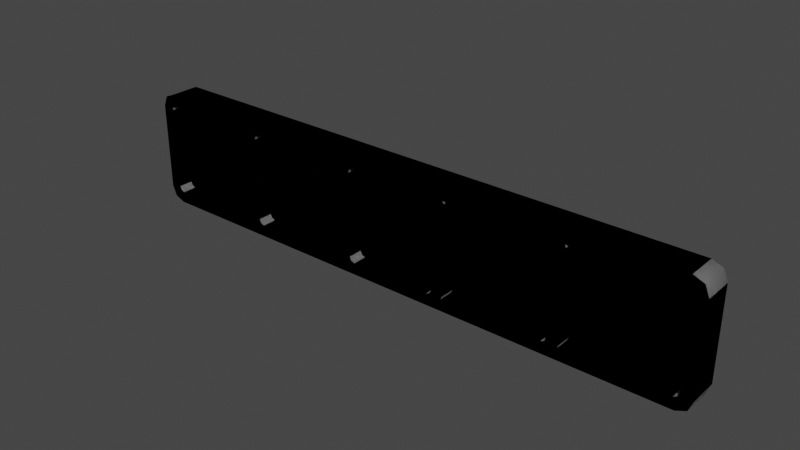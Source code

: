 # Source: extra_models.blend  (saved by Blender 3.1.7; exported with 4.5.12 LTS)
import bpy
from mathutils import Matrix  # noqa: F401  (used for matrix-valued properties, if any)

bpy.ops.wm.read_factory_settings(use_empty=True)
scene = bpy.context.scene
scene.name = 'Scene'

# ---- collections
col_arrow_turn = bpy.data.collections.new('Arrow_Turn'); scene.collection.children.link(col_arrow_turn)
col_arrow_straight = bpy.data.collections.new('Arrow_Straight'); scene.collection.children.link(col_arrow_straight)
col_generator = bpy.data.collections.new('Generator'); scene.collection.children.link(col_generator)
col_door = bpy.data.collections.new('Door'); scene.collection.children.link(col_door)
col_canteen = bpy.data.collections.new('Canteen'); scene.collection.children.link(col_canteen)
col_bedroom = bpy.data.collections.new('Bedroom'); scene.collection.children.link(col_bedroom)

# ---- images (referenced by path relative to the original .blend; pixels are not part of the script)
import os
ASSET_DIR = os.environ.get("B2B_ASSET_DIR", "")  # directory of the original .blend (textures are referenced by path, not embedded)
HERE = os.path.dirname(os.path.abspath(__file__))  # packed textures are extracted next to this script under _unpacked/

def load_image(name, relpath, width, height, colorspace="sRGB"):
    """Load a texture the original file referenced (path relative to the .blend, or extracted next to this script)."""
    p = next((c for c in (os.path.join(HERE, relpath), os.path.join(ASSET_DIR, relpath)) if relpath and os.path.exists(c)), "")
    if p:
        img = bpy.data.images.load(p, check_existing=True)
        img.name = name
    else:  # same state as the original file: an image datablock whose file is absent (Cycles renders it pink)
        img = bpy.data.images.new(name, width, height)
        img.source = "FILE"
        img.filepath = "//" + (relpath or name)
    img.colorspace_settings.name = colorspace
    return img
img_navigation_icons = load_image('Navigation_Icons', 'Assets/Images/Navigation_Icons.png', 1024, 1024, 'sRGB')

# ---- materials (node trees are filled in below, after node groups)
mat_frame = bpy.data.materials.new('Frame')
mat_frame.use_transparent_shadow = False
mat_navigation_icons = bpy.data.materials.new('Navigation_Icons')
mat_navigation_icons.use_transparent_shadow = False

# ---- material node trees
mat_frame.use_nodes = True; mat_frame.node_tree.nodes.clear()
_N = mat_frame.node_tree.nodes; _L = mat_frame.node_tree.links
n0 = _N.new('ShaderNodeBsdfPrincipled'); n0.name = 'Principled BSDF'; n0.location = (10, 300)
n0.distribution = 'GGX'
n0.subsurface_method = 'RANDOM_WALK_SKIN'
n0.inputs[0].default_value = (0.25, 0.25, 0.25, 1.0)
n0.inputs[1].default_value = 0.3509
n0.inputs[2].default_value = 0.7526
n0.inputs[3].default_value = 1.45
n0.inputs[13].default_value = 0.2158
n0.inputs[27].default_value = (0.0, 0.0, 0.0, 1.0)
n0.inputs[28].default_value = 1.0
n1 = _N.new('ShaderNodeOutputMaterial'); n1.name = 'Material Output'; n1.location = (300, 300)
_L.new(n0.outputs[0], n1.inputs[0])
n1.is_active_output = True
mat_navigation_icons.use_nodes = True; mat_navigation_icons.node_tree.nodes.clear()
_N = mat_navigation_icons.node_tree.nodes; _L = mat_navigation_icons.node_tree.links
n0 = _N.new('ShaderNodeBsdfPrincipled'); n0.name = 'Principled BSDF'; n0.location = (30, 314)
n0.distribution = 'GGX'
n0.subsurface_method = 'RANDOM_WALK_SKIN'
n0.inputs[3].default_value = 1.45
n0.inputs[27].default_value = (0.0, 0.0, 0.0, 1.0)
n0.inputs[28].default_value = 1.0
n1 = _N.new('ShaderNodeOutputMaterial'); n1.name = 'Material Output'; n1.location = (320, 314)
n2 = _N.new('ShaderNodeTexImage'); n2.name = 'Image Texture'; n2.location = (-359, 246)
n2.image = img_navigation_icons
_L.new(n0.outputs[0], n1.inputs[0])
_L.new(n2.outputs[0], n0.inputs[0])
n1.is_active_output = True

# ---- world
world_world = bpy.data.worlds.new('World'); scene.world = world_world
world_world.use_nodes = True; world_world.node_tree.nodes.clear()
_N = world_world.node_tree.nodes; _L = world_world.node_tree.links
n0 = _N.new('ShaderNodeOutputWorld'); n0.name = 'World Output'; n0.location = (300, 300)
n1 = _N.new('ShaderNodeBackground'); n1.name = 'Background'; n1.location = (10, 300)
n1.inputs[0].default_value = (0.05088, 0.05088, 0.05088, 1.0)
_L.new(n1.outputs[0], n0.inputs[0])
n0.is_active_output = True
world_world.color = (0.05088, 0.05088, 0.05088)
world_world.use_sun_shadow = False
world_world.sun_shadow_jitter_overblur = 0.0

# ---- meshes
me_cube_002 = bpy.data.meshes.new('Cube.002')
me_cube_002.from_pydata([(-0.1776, -0.1253, 0.2), (-0.2, -0.1253, 0.1776), (-0.2317, -0.1253, 0.2317), (-0.1875, 0.0, 0.25), (-0.2317, 0.0, 0.2317), (-0.25, 0.0, 0.1875), (1.769e-09, 0.0, 0.25), (1.769e-09, -0.1253, 0.2), (0.25, -0.1253, 0.0), (0.1776, -0.1253, 0.2), (0.2, -0.1253, 0.1776), (0.2317, -0.1253, 0.2317), (0.1875, 0.0, 0.25), (0.2317, 0.0, 0.2317), (0.25, 0.0, 0.1875), (-0.25, 0.0, 0.0), (-0.2, -0.1253, 0.0), (-0.1776, -0.1253, -0.2), (-0.2, -0.1253, -0.1776), (-0.1934, -0.1253, -0.1934), (1.769e-09, 0.0, -0.25), (-0.1875, 0.0, -0.25), (-0.2317, 0.0, -0.2317), (-0.25, 0.0, -0.1875), (0.25, 0.0, 0.0), (1.769e-09, -0.1253, -0.2), (0.1776, -0.1253, -0.2), (0.2, -0.1253, -0.1776), (0.1934, -0.1253, -0.1934), (0.1875, 0.0, -0.25), (0.2317, 0.0, -0.2317), (0.25, 0.0, -0.1875), (1.769e-09, -0.1253, 0.25), (-0.1934, -0.1253, 0.1934), (-0.1875, -0.1253, 0.25), (-0.25, -0.1253, 0.1875), (0.1934, -0.1253, 0.1934), (0.1875, -0.1253, 0.25), (0.25, -0.1253, 0.1875), (0.2, -0.1253, 0.0), (-0.2317, -0.1253, -0.2317), (-0.1875, -0.1253, -0.25), (-0.25, -0.1253, -0.1875), (-0.25, -0.1253, 0.0), (1.769e-09, -0.1253, -0.25), (0.2317, -0.1253, -0.2317), (0.1875, -0.1253, -0.25), (0.25, -0.1253, -0.1875), (1.769e-09, -0.06282, 0.0), (1.769e-09, -0.06282, 0.2), (-0.1934, -0.06282, 0.1934), (0.1934, -0.06282, 0.1934), (0.2, -0.06282, 0.0), (-0.2, -0.06282, 0.0), (1.769e-09, -0.06282, -0.2), (-0.1934, -0.06282, -0.1934), (0.1934, -0.06282, -0.1934), (-0.1776, -0.06282, 0.2), (-0.2, -0.06282, 0.1776), (0.1776, -0.06282, 0.2), (0.2, -0.06282, 0.1776), (-0.1776, -0.06282, -0.2), (-0.2, -0.06282, -0.1776), (0.1776, -0.06282, -0.2), (0.2, -0.06282, -0.1776)], [], [(6, 3, 34, 32), (10, 36, 51, 60), (16, 18, 62, 53), (36, 9, 59, 51), (2, 4, 5, 35), (34, 3, 4, 2), (43, 35, 5, 15), (6, 32, 37, 12), (17, 25, 54, 61), (27, 39, 52, 64), (11, 38, 14, 13), (37, 11, 13, 12), (8, 24, 14, 38), (20, 44, 41, 21), (18, 19, 55, 62), (1, 16, 53, 58), (7, 0, 57, 49), (40, 42, 23, 22), (41, 40, 22, 21), (43, 15, 23, 42), (20, 29, 46, 44), (19, 17, 61, 55), (25, 26, 63, 54), (33, 1, 58, 50), (45, 30, 31, 47), (46, 29, 30, 45), (8, 47, 31, 24), (33, 0, 34, 2), (1, 33, 2, 35), (0, 7, 32, 34), (9, 36, 11, 37), (36, 10, 38, 11), (7, 9, 37, 32), (10, 39, 8, 38), (17, 19, 40, 41), (19, 18, 42, 40), (25, 17, 41, 44), (18, 16, 43, 42), (28, 26, 46, 45), (27, 28, 45, 47), (26, 25, 44, 46), (16, 1, 35, 43), (39, 27, 47, 8), (49, 57, 50, 48), (48, 50, 58, 53), (49, 48, 51, 59), (48, 52, 60, 51), (54, 48, 55, 61), (48, 53, 62, 55), (54, 63, 56, 48), (48, 56, 64, 52), (9, 7, 49, 59), (26, 28, 56, 63), (39, 10, 60, 52), (0, 33, 50, 57), (28, 27, 64, 56)])
me_cube_002.polygons.foreach_set('use_smooth', [1, 1, 1, 1, 1, 1, 1, 1, 1, 1, 1, 1, 1, 1, 1, 1, 1, 1, 1, 1, 1, 1, 1, 1, 1, 1, 1, 0, 0, 0, 0, 0, 0, 0, 0, 0, 0, 0, 0, 0, 0, 0, 0, 0, 0, 0, 0, 0, 0, 0, 0, 1, 1, 1, 1, 1])
me_cube_002.polygons.foreach_set('material_index', [0, 0, 0, 0, 0, 0, 0, 0, 0, 0, 0, 0, 0, 0, 0, 0, 0, 0, 0, 0, 0, 0, 0, 0, 0, 0, 0, 0, 0, 0, 0, 0, 0, 0, 0, 0, 0, 0, 0, 0, 0, 0, 0, 1, 1, 1, 1, 1, 1, 1, 1, 0, 0, 0, 0, 0])
_uv = me_cube_002.uv_layers.new(name='UVMap')
_uv.uv.foreach_set('vector', [0.7917, 0.625, 0.8542, 0.625, 0.8542, 0.75, 0.7917, 0.75, 0.5179, 0.0, 0.5218, 0.0, 0.5218, 0.0, 0.5179, 0.0, 0.4, 0.0, 0.5179, 0.0, 0.5179, 0.0, 0.4, 0.0, 0.7305, 0.6261, 0.7333, 0.635, 0.7333, 0.635, 0.7305, 0.6261, 0.625, 0.0, 0.625, 0.125, 0.5938, 0.125, 0.5938, 0.0, 0.8542, 0.75, 0.8542, 0.625, 0.875, 0.625, 0.875, 0.75, 0.5, 0.0, 0.5938, 0.0, 0.5938, 0.125, 0.5, 0.125, 0.7917, 0.625, 0.7917, 0.75, 0.8542, 0.75, 0.8542, 0.625, 0.7333, 0.635, 0.6333, 0.6, 0.6333, 0.6, 0.7333, 0.635, 0.5179, 0.0, 0.4, 0.0, 0.4, 0.0, 0.5179, 0.0, 0.625, 0.0, 0.5938, 0.0, 0.5938, 0.125, 0.625, 0.125, 0.8542, 0.75, 0.875, 0.75, 0.875, 0.625, 0.8542, 0.625, 0.5, 0.0, 0.5, 0.125, 0.5938, 0.125, 0.5938, 0.0, 0.7917, 0.625, 0.7917, 0.75, 0.8542, 0.75, 0.8542, 0.625, 0.5179, 0.0, 0.5218, 0.0, 0.5218, 0.0, 0.5179, 0.0, 0.5179, 0.0, 0.4, 0.0, 0.4, 0.0, 0.5179, 0.0, 0.6333, 0.6, 0.7333, 0.635, 0.7333, 0.635, 0.6333, 0.6, 0.625, 0.0, 0.5938, 0.0, 0.5938, 0.125, 0.625, 0.125, 0.8542, 0.75, 0.875, 0.75, 0.875, 0.625, 0.8542, 0.625, 0.5, 0.0, 0.5, 0.125, 0.5938, 0.125, 0.5938, 0.0, 0.7917, 0.625, 0.8542, 0.625, 0.8542, 0.75, 0.7917, 0.75, 0.7305, 0.6261, 0.7333, 0.635, 0.7333, 0.635, 0.7305, 0.6261, 0.6333, 0.6, 0.7333, 0.635, 0.7333, 0.635, 0.6333, 0.6, 0.5218, 0.0, 0.5179, 0.0, 0.5179, 0.0, 0.5218, 0.0, 0.625, 0.0, 0.625, 0.125, 0.5938, 0.125, 0.5938, 0.0, 0.8542, 0.75, 0.8542, 0.625, 0.875, 0.625, 0.875, 0.75, 0.5, 0.0, 0.5938, 0.0, 0.5938, 0.125, 0.5, 0.125, 0.7305, 0.6261, 0.7333, 0.635, 0.8542, 0.75, 0.875, 0.75, 0.5179, 0.0, 0.5218, 0.0, 0.625, 0.0, 0.5938, 0.0, 0.7333, 0.635, 0.6333, 0.6, 0.7917, 0.75, 0.8542, 0.75, 0.7333, 0.635, 0.7305, 0.6261, 0.875, 0.75, 0.8542, 0.75, 0.5218, 0.0, 0.5179, 0.0, 0.5938, 0.0, 0.625, 0.0, 0.6333, 0.6, 0.7333, 0.635, 0.8542, 0.75, 0.7917, 0.75, 0.5179, 0.0, 0.4, 0.0, 0.5, 0.0, 0.5938, 0.0, 0.7333, 0.635, 0.7305, 0.6261, 0.875, 0.75, 0.8542, 0.75, 0.5218, 0.0, 0.5179, 0.0, 0.5938, 0.0, 0.625, 0.0, 0.6333, 0.6, 0.7333, 0.635, 0.8542, 0.75, 0.7917, 0.75, 0.5179, 0.0, 0.4, 0.0, 0.5, 0.0, 0.5938, 0.0, 0.7305, 0.6261, 0.7333, 0.635, 0.8542, 0.75, 0.875, 0.75, 0.5179, 0.0, 0.5218, 0.0, 0.625, 0.0, 0.5938, 0.0, 0.7333, 0.635, 0.6333, 0.6, 0.7917, 0.75, 0.8542, 0.75, 0.4, 0.0, 0.5179, 0.0, 0.5938, 0.0, 0.5, 0.0, 0.4, 0.0, 0.5179, 0.0, 0.5938, 0.0, 0.5, 0.0, 0.6937, 0.7901, 0.6221, 0.7901, 0.6157, 0.7874, 0.6937, 0.7094, 0.6937, 0.7094, 0.6157, 0.7874, 0.6131, 0.781, 0.6131, 0.7094, 0.6937, 0.7901, 0.6937, 0.7094, 0.7717, 0.7874, 0.7653, 0.7901, 0.6937, 0.7094, 0.7743, 0.7094, 0.7743, 0.781, 0.7717, 0.7874, 0.6937, 0.6288, 0.6937, 0.7094, 0.6157, 0.6315, 0.6221, 0.6288, 0.6937, 0.7094, 0.6131, 0.7094, 0.6131, 0.6379, 0.6157, 0.6315, 0.6937, 0.6288, 0.7653, 0.6288, 0.7717, 0.6315, 0.6937, 0.7094, 0.6937, 0.7094, 0.7717, 0.6315, 0.7743, 0.6379, 0.7743, 0.7094, 0.7333, 0.635, 0.6333, 0.6, 0.6333, 0.6, 0.7333, 0.635, 0.7333, 0.635, 0.7305, 0.6261, 0.7305, 0.6261, 0.7333, 0.635, 0.4, 0.0, 0.5179, 0.0, 0.5179, 0.0, 0.4, 0.0, 0.7333, 0.635, 0.7305, 0.6261, 0.7305, 0.6261, 0.7333, 0.635, 0.5218, 0.0, 0.5179, 0.0, 0.5179, 0.0, 0.5218, 0.0])
me_cube_002.materials.append(mat_frame)
me_cube_002.materials.append(mat_navigation_icons)
me_cube_002.use_remesh_fix_poles = True
me_cube_002.use_remesh_preserve_attributes = False
me_cube_002.update()
me_cube_003 = bpy.data.meshes.new('Cube.003')
me_cube_003.from_pydata([(-0.1776, -0.1253, 0.2), (-0.2, -0.1253, 0.1776), (-0.2317, -0.1253, 0.2317), (-0.1875, 0.0, 0.25), (-0.2317, 0.0, 0.2317), (-0.25, 0.0, 0.1875), (0.0, 0.0, 0.25), (0.0, -0.1253, 0.2), (0.25, -0.1253, 0.0), (0.1776, -0.1253, 0.2), (0.2, -0.1253, 0.1776), (0.2317, -0.1253, 0.2317), (0.1875, 0.0, 0.25), (0.2317, 0.0, 0.2317), (0.25, 0.0, 0.1875), (-0.25, 0.0, 0.0), (-0.2, -0.1253, 0.0), (-0.1776, -0.1253, -0.2), (-0.2, -0.1253, -0.1776), (-0.1934, -0.1253, -0.1934), (0.0, 0.0, -0.25), (-0.1875, 0.0, -0.25), (-0.2317, 0.0, -0.2317), (-0.25, 0.0, -0.1875), (0.25, 0.0, 0.0), (0.0, -0.1253, -0.2), (0.1776, -0.1253, -0.2), (0.2, -0.1253, -0.1776), (0.1934, -0.1253, -0.1934), (0.1875, 0.0, -0.25), (0.2317, 0.0, -0.2317), (0.25, 0.0, -0.1875), (0.0, -0.1253, 0.25), (-0.1934, -0.1253, 0.1934), (-0.1875, -0.1253, 0.25), (-0.25, -0.1253, 0.1875), (0.1934, -0.1253, 0.1934), (0.1875, -0.1253, 0.25), (0.25, -0.1253, 0.1875), (0.2, -0.1253, 0.0), (-0.2317, -0.1253, -0.2317), (-0.1875, -0.1253, -0.25), (-0.25, -0.1253, -0.1875), (-0.25, -0.1253, 0.0), (0.0, -0.1253, -0.25), (0.2317, -0.1253, -0.2317), (0.1875, -0.1253, -0.25), (0.25, -0.1253, -0.1875), (0.0, -0.06282, 0.0), (0.0, -0.06282, 0.2), (-0.1934, -0.06282, 0.1934), (0.1934, -0.06282, 0.1934), (0.2, -0.06282, 0.0), (-0.2, -0.06282, 0.0), (0.0, -0.06282, -0.2), (-0.1934, -0.06282, -0.1934), (0.1934, -0.06282, -0.1934), (-0.1776, -0.06282, 0.2), (-0.2, -0.06282, 0.1776), (0.1776, -0.06282, 0.2), (0.2, -0.06282, 0.1776), (-0.1776, -0.06282, -0.2), (-0.2, -0.06282, -0.1776), (0.1776, -0.06282, -0.2), (0.2, -0.06282, -0.1776)], [], [(6, 3, 34, 32), (10, 36, 51, 60), (16, 18, 62, 53), (36, 9, 59, 51), (2, 4, 5, 35), (34, 3, 4, 2), (43, 35, 5, 15), (6, 32, 37, 12), (17, 25, 54, 61), (27, 39, 52, 64), (11, 38, 14, 13), (37, 11, 13, 12), (8, 24, 14, 38), (20, 44, 41, 21), (18, 19, 55, 62), (1, 16, 53, 58), (7, 0, 57, 49), (40, 42, 23, 22), (41, 40, 22, 21), (43, 15, 23, 42), (20, 29, 46, 44), (19, 17, 61, 55), (25, 26, 63, 54), (33, 1, 58, 50), (45, 30, 31, 47), (46, 29, 30, 45), (8, 47, 31, 24), (33, 0, 34, 2), (1, 33, 2, 35), (0, 7, 32, 34), (9, 36, 11, 37), (36, 10, 38, 11), (7, 9, 37, 32), (10, 39, 8, 38), (17, 19, 40, 41), (19, 18, 42, 40), (25, 17, 41, 44), (18, 16, 43, 42), (28, 26, 46, 45), (27, 28, 45, 47), (26, 25, 44, 46), (16, 1, 35, 43), (39, 27, 47, 8), (49, 57, 50, 48), (48, 50, 58, 53), (49, 48, 51, 59), (48, 52, 60, 51), (54, 48, 55, 61), (48, 53, 62, 55), (54, 63, 56, 48), (48, 56, 64, 52), (9, 7, 49, 59), (26, 28, 56, 63), (39, 10, 60, 52), (0, 33, 50, 57), (28, 27, 64, 56)])
me_cube_003.polygons.foreach_set('use_smooth', [1, 1, 1, 1, 1, 1, 1, 1, 1, 1, 1, 1, 1, 1, 1, 1, 1, 1, 1, 1, 1, 1, 1, 1, 1, 1, 1, 0, 0, 0, 0, 0, 0, 0, 0, 0, 0, 0, 0, 0, 0, 0, 0, 0, 0, 0, 0, 0, 0, 0, 0, 1, 1, 1, 1, 1])
me_cube_003.polygons.foreach_set('material_index', [0, 0, 0, 0, 0, 0, 0, 0, 0, 0, 0, 0, 0, 0, 0, 0, 0, 0, 0, 0, 0, 0, 0, 0, 0, 0, 0, 0, 0, 0, 0, 0, 0, 0, 0, 0, 0, 0, 0, 0, 0, 0, 0, 1, 1, 1, 1, 1, 1, 1, 1, 0, 0, 0, 0, 0])
_uv = me_cube_003.uv_layers.new(name='UVMap')
_uv.uv.foreach_set('vector', [0.7917, 0.625, 0.8542, 0.625, 0.8542, 0.75, 0.7917, 0.75, 0.5179, 0.0, 0.5218, 0.0, 0.5218, 0.0, 0.5179, 0.0, 0.4, 0.0, 0.5179, 0.0, 0.5179, 0.0, 0.4, 0.0, 0.7305, 0.6261, 0.7333, 0.635, 0.7333, 0.635, 0.7305, 0.6261, 0.625, 0.0, 0.625, 0.125, 0.5938, 0.125, 0.5938, 0.0, 0.8542, 0.75, 0.8542, 0.625, 0.875, 0.625, 0.875, 0.75, 0.5, 0.0, 0.5938, 0.0, 0.5938, 0.125, 0.5, 0.125, 0.7917, 0.625, 0.7917, 0.75, 0.8542, 0.75, 0.8542, 0.625, 0.7333, 0.635, 0.6333, 0.6, 0.6333, 0.6, 0.7333, 0.635, 0.5179, 0.0, 0.4, 0.0, 0.4, 0.0, 0.5179, 0.0, 0.625, 0.0, 0.5938, 0.0, 0.5938, 0.125, 0.625, 0.125, 0.8542, 0.75, 0.875, 0.75, 0.875, 0.625, 0.8542, 0.625, 0.5, 0.0, 0.5, 0.125, 0.5938, 0.125, 0.5938, 0.0, 0.7917, 0.625, 0.7917, 0.75, 0.8542, 0.75, 0.8542, 0.625, 0.5179, 0.0, 0.5218, 0.0, 0.5218, 0.0, 0.5179, 0.0, 0.5179, 0.0, 0.4, 0.0, 0.4, 0.0, 0.5179, 0.0, 0.6333, 0.6, 0.7333, 0.635, 0.7333, 0.635, 0.6333, 0.6, 0.625, 0.0, 0.5938, 0.0, 0.5938, 0.125, 0.625, 0.125, 0.8542, 0.75, 0.875, 0.75, 0.875, 0.625, 0.8542, 0.625, 0.5, 0.0, 0.5, 0.125, 0.5938, 0.125, 0.5938, 0.0, 0.7917, 0.625, 0.8542, 0.625, 0.8542, 0.75, 0.7917, 0.75, 0.7305, 0.6261, 0.7333, 0.635, 0.7333, 0.635, 0.7305, 0.6261, 0.6333, 0.6, 0.7333, 0.635, 0.7333, 0.635, 0.6333, 0.6, 0.5218, 0.0, 0.5179, 0.0, 0.5179, 0.0, 0.5218, 0.0, 0.625, 0.0, 0.625, 0.125, 0.5938, 0.125, 0.5938, 0.0, 0.8542, 0.75, 0.8542, 0.625, 0.875, 0.625, 0.875, 0.75, 0.5, 0.0, 0.5938, 0.0, 0.5938, 0.125, 0.5, 0.125, 0.7305, 0.6261, 0.7333, 0.635, 0.8542, 0.75, 0.875, 0.75, 0.5179, 0.0, 0.5218, 0.0, 0.625, 0.0, 0.5938, 0.0, 0.7333, 0.635, 0.6333, 0.6, 0.7917, 0.75, 0.8542, 0.75, 0.7333, 0.635, 0.7305, 0.6261, 0.875, 0.75, 0.8542, 0.75, 0.5218, 0.0, 0.5179, 0.0, 0.5938, 0.0, 0.625, 0.0, 0.6333, 0.6, 0.7333, 0.635, 0.8542, 0.75, 0.7917, 0.75, 0.5179, 0.0, 0.4, 0.0, 0.5, 0.0, 0.5938, 0.0, 0.7333, 0.635, 0.7305, 0.6261, 0.875, 0.75, 0.8542, 0.75, 0.5218, 0.0, 0.5179, 0.0, 0.5938, 0.0, 0.625, 0.0, 0.6333, 0.6, 0.7333, 0.635, 0.8542, 0.75, 0.7917, 0.75, 0.5179, 0.0, 0.4, 0.0, 0.5, 0.0, 0.5938, 0.0, 0.7305, 0.6261, 0.7333, 0.635, 0.8542, 0.75, 0.875, 0.75, 0.5179, 0.0, 0.5218, 0.0, 0.625, 0.0, 0.5938, 0.0, 0.7333, 0.635, 0.6333, 0.6, 0.7917, 0.75, 0.8542, 0.75, 0.4, 0.0, 0.5179, 0.0, 0.5938, 0.0, 0.5, 0.0, 0.4, 0.0, 0.5179, 0.0, 0.5938, 0.0, 0.5, 0.0, 0.6937, 0.5964, 0.6221, 0.5964, 0.6157, 0.5937, 0.6937, 0.5157, 0.6937, 0.5157, 0.6157, 0.5937, 0.6131, 0.5873, 0.6131, 0.5157, 0.6937, 0.5964, 0.6937, 0.5157, 0.7717, 0.5937, 0.7653, 0.5964, 0.6937, 0.5157, 0.7743, 0.5157, 0.7743, 0.5873, 0.7717, 0.5937, 0.6937, 0.4351, 0.6937, 0.5157, 0.6157, 0.4377, 0.6221, 0.4351, 0.6937, 0.5157, 0.6131, 0.5157, 0.6131, 0.4441, 0.6157, 0.4377, 0.6937, 0.4351, 0.7653, 0.4351, 0.7717, 0.4377, 0.6937, 0.5157, 0.6937, 0.5157, 0.7717, 0.4377, 0.7743, 0.4441, 0.7743, 0.5157, 0.7333, 0.635, 0.6333, 0.6, 0.6333, 0.6, 0.7333, 0.635, 0.7333, 0.635, 0.7305, 0.6261, 0.7305, 0.6261, 0.7333, 0.635, 0.4, 0.0, 0.5179, 0.0, 0.5179, 0.0, 0.4, 0.0, 0.7333, 0.635, 0.7305, 0.6261, 0.7305, 0.6261, 0.7333, 0.635, 0.5218, 0.0, 0.5179, 0.0, 0.5179, 0.0, 0.5218, 0.0])
me_cube_003.materials.append(mat_frame)
me_cube_003.materials.append(mat_navigation_icons)
me_cube_003.use_remesh_fix_poles = True
me_cube_003.use_remesh_preserve_attributes = False
me_cube_003.update()
me_cube_001 = bpy.data.meshes.new('Cube.001')
me_cube_001.from_pydata([(-1.0, 0.0, 0.25), (-1.0, -0.1253, 0.2), (-1.178, -0.1253, 0.2), (-1.2, -0.1253, 0.1776), (-1.232, -0.1253, 0.2317), (0.0, 0.0, 0.25), (-1.188, 0.0, 0.25), (-1.232, 0.0, 0.2317), (-1.25, 0.0, 0.1875), (0.0, -0.1253, 0.25), (1.0, 0.0, 0.25), (1.0, -0.1253, 0.2), (1.25, -0.1253, 0.0), (1.178, -0.1253, 0.2), (1.2, -0.1253, 0.1776), (1.232, -0.1253, 0.2317), (1.188, 0.0, 0.25), (1.232, 0.0, 0.2317), (1.25, 0.0, 0.1875), (-1.25, 0.0, 0.0), (-1.0, 0.0, -0.25), (-1.0, -0.1253, -0.2), (-1.2, -0.1253, 0.0), (-1.178, -0.1253, -0.2), (-1.2, -0.1253, -0.1776), (-1.193, -0.1253, -0.1934), (0.0, 0.0, -0.25), (-1.188, 0.0, -0.25), (-1.232, 0.0, -0.2317), (-1.25, 0.0, -0.1875), (0.0, -0.1253, -0.2), (1.25, 0.0, 0.0), (1.0, 0.0, -0.25), (1.0, -0.1253, -0.2), (1.178, -0.1253, -0.2), (1.2, -0.1253, -0.1776), (1.193, -0.1253, -0.1934), (1.188, 0.0, -0.25), (1.232, 0.0, -0.2317), (1.25, 0.0, -0.1875), (0.0, -0.1253, 0.2), (-1.0, -0.1253, 0.25), (-1.193, -0.1253, 0.1934), (-1.188, -0.1253, 0.25), (-1.25, -0.1253, 0.1875), (1.0, -0.1253, 0.25), (1.193, -0.1253, 0.1934), (1.188, -0.1253, 0.25), (1.25, -0.1253, 0.1875), (1.2, -0.1253, 0.0), (0.0, -0.1253, -0.25), (-1.0, -0.1253, -0.25), (-1.232, -0.1253, -0.2317), (-1.188, -0.1253, -0.25), (-1.25, -0.1253, -0.1875), (-1.25, -0.1253, 0.0), (1.0, -0.1253, -0.25), (1.232, -0.1253, -0.2317), (1.188, -0.1253, -0.25), (1.25, -0.1253, -0.1875), (0.0, -0.06282, 0.2), (0.0, -0.06282, 0.0), (-1.0, -0.06282, 0.2), (-1.0, -0.06282, 0.0), (-1.193, -0.06282, 0.1934), (1.0, -0.06282, 0.2), (1.0, -0.06282, 0.0), (1.193, -0.06282, 0.1934), (1.2, -0.06282, 0.0), (-1.2, -0.06282, 0.0), (0.0, -0.06282, -0.2), (-1.0, -0.06282, -0.2), (-1.193, -0.06282, -0.1934), (1.0, -0.06282, -0.2), (1.193, -0.06282, -0.1934), (-1.178, -0.06282, 0.2), (-1.2, -0.06282, 0.1776), (1.178, -0.06282, 0.2), (1.2, -0.06282, 0.1776), (-1.178, -0.06282, -0.2), (-1.2, -0.06282, -0.1776), (1.178, -0.06282, -0.2), (1.2, -0.06282, -0.1776)], [], [(0, 6, 43, 41), (5, 0, 41, 9), (14, 46, 67, 78), (22, 24, 80, 69), (46, 13, 77, 67), (4, 7, 8, 44), (43, 6, 7, 4), (55, 44, 8, 19), (10, 45, 47, 16), (5, 9, 45, 10), (23, 21, 71, 79), (35, 49, 68, 82), (11, 40, 60, 65), (15, 48, 18, 17), (47, 15, 17, 16), (12, 31, 18, 48), (20, 51, 53, 27), (26, 50, 51, 20), (24, 25, 72, 80), (3, 22, 69, 76), (1, 2, 75, 62), (52, 54, 29, 28), (53, 52, 28, 27), (55, 19, 29, 54), (32, 37, 58, 56), (26, 32, 56, 50), (25, 23, 79, 72), (33, 34, 81, 73), (42, 3, 76, 64), (57, 38, 39, 59), (58, 37, 38, 57), (12, 59, 39, 31), (1, 40, 9, 41), (42, 2, 43, 4), (3, 42, 4, 44), (2, 1, 41, 43), (40, 11, 45, 9), (13, 46, 15, 47), (46, 14, 48, 15), (11, 13, 47, 45), (14, 49, 12, 48), (30, 21, 51, 50), (23, 25, 52, 53), (25, 24, 54, 52), (21, 23, 53, 51), (24, 22, 55, 54), (33, 30, 50, 56), (36, 34, 58, 57), (35, 36, 57, 59), (34, 33, 56, 58), (22, 3, 44, 55), (49, 35, 59, 12), (61, 60, 62, 63), (62, 75, 64, 63), (63, 64, 76, 69), (61, 66, 65, 60), (65, 66, 67, 77), (66, 68, 78, 67), (61, 63, 71, 70), (71, 63, 72, 79), (63, 69, 80, 72), (61, 70, 73, 66), (73, 81, 74, 66), (66, 74, 82, 68), (30, 33, 73, 70), (13, 11, 65, 77), (40, 1, 62, 60), (34, 36, 74, 81), (49, 14, 78, 68), (2, 42, 64, 75), (36, 35, 82, 74), (21, 30, 70, 71)])
me_cube_001.polygons.foreach_set('use_smooth', [1, 1, 1, 1, 1, 1, 1, 1, 1, 1, 1, 1, 1, 1, 1, 1, 1, 1, 1, 1, 1, 1, 1, 1, 1, 1, 1, 1, 1, 1, 1, 1, 0, 0, 0, 0, 0, 0, 0, 0, 0, 0, 0, 0, 0, 0, 0, 0, 0, 0, 0, 0, 0, 0, 0, 0, 0, 0, 0, 0, 0, 0, 0, 0, 1, 1, 1, 1, 1, 1, 1, 1])
me_cube_001.polygons.foreach_set('material_index', [0, 0, 0, 0, 0, 0, 0, 0, 0, 0, 0, 0, 0, 0, 0, 0, 0, 0, 0, 0, 0, 0, 0, 0, 0, 0, 0, 0, 0, 0, 0, 0, 0, 0, 0, 0, 0, 0, 0, 0, 0, 0, 0, 0, 0, 0, 0, 0, 0, 0, 0, 0, 1, 1, 1, 1, 1, 1, 1, 1, 1, 1, 1, 1, 0, 0, 0, 0, 0, 0, 0, 0])
_uv = me_cube_001.uv_layers.new(name='UVMap')
_uv.uv.foreach_set('vector', [0.7917, 0.625, 0.8542, 0.625, 0.8542, 0.75, 0.7917, 0.75, 0.75, 0.625, 0.7917, 0.625, 0.7917, 0.75, 0.75, 0.75, 0.5179, 0.0, 0.5218, 0.0, 0.5218, 0.0, 0.5179, 0.0, 0.4, 0.0, 0.5179, 0.0, 0.5179, 0.0, 0.4, 0.0, 0.7305, 0.6261, 0.7333, 0.635, 0.7333, 0.635, 0.7305, 0.6261, 0.625, 0.0, 0.625, 0.125, 0.5938, 0.125, 0.5938, 0.0, 0.8542, 0.75, 0.8542, 0.625, 0.875, 0.625, 0.875, 0.75, 0.5, 0.0, 0.5938, 0.0, 0.5938, 0.125, 0.5, 0.125, 0.7917, 0.625, 0.7917, 0.75, 0.8542, 0.75, 0.8542, 0.625, 0.75, 0.625, 0.75, 0.75, 0.7917, 0.75, 0.7917, 0.625, 0.7333, 0.635, 0.6333, 0.6, 0.6333, 0.6, 0.7333, 0.635, 0.5179, 0.0, 0.4, 0.0, 0.4, 0.0, 0.5179, 0.0, 0.6, 0.9167, 0.6, 0.875, 0.6, 0.875, 0.6, 0.9167, 0.625, 0.0, 0.5938, 0.0, 0.5938, 0.125, 0.625, 0.125, 0.8542, 0.75, 0.875, 0.75, 0.875, 0.625, 0.8542, 0.625, 0.5, 0.0, 0.5, 0.125, 0.5938, 0.125, 0.5938, 0.0, 0.7917, 0.625, 0.7917, 0.75, 0.8542, 0.75, 0.8542, 0.625, 0.75, 0.625, 0.75, 0.75, 0.7917, 0.75, 0.7917, 0.625, 0.5179, 0.0, 0.5218, 0.0, 0.5218, 0.0, 0.5179, 0.0, 0.5179, 0.0, 0.4, 0.0, 0.4, 0.0, 0.5179, 0.0, 0.6333, 0.6, 0.7333, 0.635, 0.7333, 0.635, 0.6333, 0.6, 0.625, 0.0, 0.5938, 0.0, 0.5938, 0.125, 0.625, 0.125, 0.8542, 0.75, 0.875, 0.75, 0.875, 0.625, 0.8542, 0.625, 0.5, 0.0, 0.5, 0.125, 0.5938, 0.125, 0.5938, 0.0, 0.7917, 0.625, 0.8542, 0.625, 0.8542, 0.75, 0.7917, 0.75, 0.75, 0.625, 0.7917, 0.625, 0.7917, 0.75, 0.75, 0.75, 0.7305, 0.6261, 0.7333, 0.635, 0.7333, 0.635, 0.7305, 0.6261, 0.6333, 0.6, 0.7333, 0.635, 0.7333, 0.635, 0.6333, 0.6, 0.5218, 0.0, 0.5179, 0.0, 0.5179, 0.0, 0.5218, 0.0, 0.625, 0.0, 0.625, 0.125, 0.5938, 0.125, 0.5938, 0.0, 0.8542, 0.75, 0.8542, 0.625, 0.875, 0.625, 0.875, 0.75, 0.5, 0.0, 0.5938, 0.0, 0.5938, 0.125, 0.5, 0.125, 0.6, 0.9167, 0.6, 0.875, 0.625, 0.875, 0.625, 0.9167, 0.7305, 0.6261, 0.7333, 0.635, 0.8542, 0.75, 0.875, 0.75, 0.5179, 0.0, 0.5218, 0.0, 0.625, 0.0, 0.5938, 0.0, 0.7333, 0.635, 0.6333, 0.6, 0.7917, 0.75, 0.8542, 0.75, 0.6, 0.875, 0.6, 0.9167, 0.625, 0.9167, 0.625, 0.875, 0.7333, 0.635, 0.7305, 0.6261, 0.875, 0.75, 0.8542, 0.75, 0.5218, 0.0, 0.5179, 0.0, 0.5938, 0.0, 0.625, 0.0, 0.6333, 0.6, 0.7333, 0.635, 0.8542, 0.75, 0.7917, 0.75, 0.5179, 0.0, 0.4, 0.0, 0.5, 0.0, 0.5938, 0.0, 0.6, 0.875, 0.6, 0.9167, 0.625, 0.9167, 0.625, 0.875, 0.7333, 0.635, 0.7305, 0.6261, 0.875, 0.75, 0.8542, 0.75, 0.5218, 0.0, 0.5179, 0.0, 0.5938, 0.0, 0.625, 0.0, 0.6333, 0.6, 0.7333, 0.635, 0.8542, 0.75, 0.7917, 0.75, 0.5179, 0.0, 0.4, 0.0, 0.5, 0.0, 0.5938, 0.0, 0.6, 0.9167, 0.6, 0.875, 0.625, 0.875, 0.625, 0.9167, 0.7305, 0.6261, 0.7333, 0.635, 0.8542, 0.75, 0.875, 0.75, 0.5179, 0.0, 0.5218, 0.0, 0.625, 0.0, 0.5938, 0.0, 0.7333, 0.635, 0.6333, 0.6, 0.7917, 0.75, 0.8542, 0.75, 0.4, 0.0, 0.5179, 0.0, 0.5938, 0.0, 0.5, 0.0, 0.4, 0.0, 0.5179, 0.0, 0.5938, 0.0, 0.5, 0.0, 0.5, 0.9031, 0.5, 0.9838, 0.09685, 0.9838, 0.09685, 0.9031, 0.09685, 0.9838, 0.02527, 0.9838, 0.01888, 0.9811, 0.09685, 0.9031, 0.09685, 0.9031, 0.01888, 0.9811, 0.01623, 0.9747, 0.01623, 0.9031, 0.5, 0.9031, 0.9031, 0.9031, 0.9031, 0.9838, 0.5, 0.9838, 0.9031, 0.9838, 0.9031, 0.9031, 0.9811, 0.9811, 0.9747, 0.9838, 0.9031, 0.9031, 0.9838, 0.9031, 0.9838, 0.9747, 0.9811, 0.9811, 0.5, 0.9031, 0.09685, 0.9031, 0.09685, 0.8225, 0.5, 0.8225, 0.09685, 0.8225, 0.09685, 0.9031, 0.01888, 0.8252, 0.02527, 0.8225, 0.09685, 0.9031, 0.01623, 0.9031, 0.01623, 0.8316, 0.01888, 0.8252, 0.5, 0.9031, 0.5, 0.8225, 0.9031, 0.8225, 0.9031, 0.9031, 0.9031, 0.8225, 0.9747, 0.8225, 0.9811, 0.8252, 0.9031, 0.9031, 0.9031, 0.9031, 0.9811, 0.8252, 0.9838, 0.8316, 0.9838, 0.9031, 0.6, 0.875, 0.6, 0.9167, 0.6, 0.9167, 0.6, 0.875, 0.7333, 0.635, 0.6333, 0.6, 0.6333, 0.6, 0.7333, 0.635, 0.6, 0.875, 0.6, 0.9167, 0.6, 0.9167, 0.6, 0.875, 0.7333, 0.635, 0.7305, 0.6261, 0.7305, 0.6261, 0.7333, 0.635, 0.4, 0.0, 0.5179, 0.0, 0.5179, 0.0, 0.4, 0.0, 0.7333, 0.635, 0.7305, 0.6261, 0.7305, 0.6261, 0.7333, 0.635, 0.5218, 0.0, 0.5179, 0.0, 0.5179, 0.0, 0.5218, 0.0, 0.6, 0.9167, 0.6, 0.875, 0.6, 0.875, 0.6, 0.9167])
me_cube_001.materials.append(mat_frame)
me_cube_001.materials.append(mat_navigation_icons)
me_cube_001.use_remesh_fix_poles = True
me_cube_001.use_remesh_preserve_attributes = False
me_cube_001.update()
me_cube_004 = bpy.data.meshes.new('Cube.004')
me_cube_004.from_pydata([(-1.0, 0.0, 0.25), (-1.0, -0.1253, 0.2), (-1.178, -0.1253, 0.2), (-1.2, -0.1253, 0.1776), (-1.232, -0.1253, 0.2317), (0.0, 0.0, 0.25), (-1.188, 0.0, 0.25), (-1.232, 0.0, 0.2317), (-1.25, 0.0, 0.1875), (0.0, -0.1253, 0.25), (1.0, 0.0, 0.25), (1.0, -0.1253, 0.2), (1.25, -0.1253, 0.0), (1.178, -0.1253, 0.2), (1.2, -0.1253, 0.1776), (1.232, -0.1253, 0.2317), (1.188, 0.0, 0.25), (1.232, 0.0, 0.2317), (1.25, 0.0, 0.1875), (-1.25, 0.0, 0.0), (-1.0, 0.0, -0.25), (-1.0, -0.1253, -0.2), (-1.2, -0.1253, 0.0), (-1.178, -0.1253, -0.2), (-1.2, -0.1253, -0.1776), (-1.193, -0.1253, -0.1934), (0.0, 0.0, -0.25), (-1.188, 0.0, -0.25), (-1.232, 0.0, -0.2317), (-1.25, 0.0, -0.1875), (0.0, -0.1253, -0.2), (1.25, 0.0, 0.0), (1.0, 0.0, -0.25), (1.0, -0.1253, -0.2), (1.178, -0.1253, -0.2), (1.2, -0.1253, -0.1776), (1.193, -0.1253, -0.1934), (1.188, 0.0, -0.25), (1.232, 0.0, -0.2317), (1.25, 0.0, -0.1875), (0.0, -0.1253, 0.2), (-1.0, -0.1253, 0.25), (-1.193, -0.1253, 0.1934), (-1.188, -0.1253, 0.25), (-1.25, -0.1253, 0.1875), (1.0, -0.1253, 0.25), (1.193, -0.1253, 0.1934), (1.188, -0.1253, 0.25), (1.25, -0.1253, 0.1875), (1.2, -0.1253, 0.0), (0.0, -0.1253, -0.25), (-1.0, -0.1253, -0.25), (-1.232, -0.1253, -0.2317), (-1.188, -0.1253, -0.25), (-1.25, -0.1253, -0.1875), (-1.25, -0.1253, 0.0), (1.0, -0.1253, -0.25), (1.232, -0.1253, -0.2317), (1.188, -0.1253, -0.25), (1.25, -0.1253, -0.1875), (0.0, -0.06282, 0.2), (0.0, -0.06282, 0.0), (-1.0, -0.06282, 0.2), (-1.0, -0.06282, 0.0), (-1.193, -0.06282, 0.1934), (1.0, -0.06282, 0.2), (1.0, -0.06282, 0.0), (1.193, -0.06282, 0.1934), (1.2, -0.06282, 0.0), (-1.2, -0.06282, 0.0), (0.0, -0.06282, -0.2), (-1.0, -0.06282, -0.2), (-1.193, -0.06282, -0.1934), (1.0, -0.06282, -0.2), (1.193, -0.06282, -0.1934), (-1.178, -0.06282, 0.2), (-1.2, -0.06282, 0.1776), (1.178, -0.06282, 0.2), (1.2, -0.06282, 0.1776), (-1.178, -0.06282, -0.2), (-1.2, -0.06282, -0.1776), (1.178, -0.06282, -0.2), (1.2, -0.06282, -0.1776)], [], [(0, 6, 43, 41), (5, 0, 41, 9), (14, 46, 67, 78), (22, 24, 80, 69), (46, 13, 77, 67), (4, 7, 8, 44), (43, 6, 7, 4), (55, 44, 8, 19), (10, 45, 47, 16), (5, 9, 45, 10), (23, 21, 71, 79), (35, 49, 68, 82), (11, 40, 60, 65), (15, 48, 18, 17), (47, 15, 17, 16), (12, 31, 18, 48), (20, 51, 53, 27), (26, 50, 51, 20), (24, 25, 72, 80), (3, 22, 69, 76), (1, 2, 75, 62), (52, 54, 29, 28), (53, 52, 28, 27), (55, 19, 29, 54), (32, 37, 58, 56), (26, 32, 56, 50), (25, 23, 79, 72), (33, 34, 81, 73), (42, 3, 76, 64), (57, 38, 39, 59), (58, 37, 38, 57), (12, 59, 39, 31), (1, 40, 9, 41), (42, 2, 43, 4), (3, 42, 4, 44), (2, 1, 41, 43), (40, 11, 45, 9), (13, 46, 15, 47), (46, 14, 48, 15), (11, 13, 47, 45), (14, 49, 12, 48), (30, 21, 51, 50), (23, 25, 52, 53), (25, 24, 54, 52), (21, 23, 53, 51), (24, 22, 55, 54), (33, 30, 50, 56), (36, 34, 58, 57), (35, 36, 57, 59), (34, 33, 56, 58), (22, 3, 44, 55), (49, 35, 59, 12), (61, 60, 62, 63), (62, 75, 64, 63), (63, 64, 76, 69), (61, 66, 65, 60), (65, 66, 67, 77), (66, 68, 78, 67), (61, 63, 71, 70), (71, 63, 72, 79), (63, 69, 80, 72), (61, 70, 73, 66), (73, 81, 74, 66), (66, 74, 82, 68), (30, 33, 73, 70), (13, 11, 65, 77), (40, 1, 62, 60), (34, 36, 74, 81), (49, 14, 78, 68), (2, 42, 64, 75), (36, 35, 82, 74), (21, 30, 70, 71)])
me_cube_004.polygons.foreach_set('use_smooth', [1, 1, 1, 1, 1, 1, 1, 1, 1, 1, 1, 1, 1, 1, 1, 1, 1, 1, 1, 1, 1, 1, 1, 1, 1, 1, 1, 1, 1, 1, 1, 1, 0, 0, 0, 0, 0, 0, 0, 0, 0, 0, 0, 0, 0, 0, 0, 0, 0, 0, 0, 0, 0, 0, 0, 0, 0, 0, 0, 0, 0, 0, 0, 0, 1, 1, 1, 1, 1, 1, 1, 1])
me_cube_004.polygons.foreach_set('material_index', [0, 0, 0, 0, 0, 0, 0, 0, 0, 0, 0, 0, 0, 0, 0, 0, 0, 0, 0, 0, 0, 0, 0, 0, 0, 0, 0, 0, 0, 0, 0, 0, 0, 0, 0, 0, 0, 0, 0, 0, 0, 0, 0, 0, 0, 0, 0, 0, 0, 0, 0, 0, 1, 1, 1, 1, 1, 1, 1, 1, 1, 1, 1, 1, 0, 0, 0, 0, 0, 0, 0, 0])
_uv = me_cube_004.uv_layers.new(name='UVMap')
_uv.uv.foreach_set('vector', [0.7917, 0.625, 0.8542, 0.625, 0.8542, 0.75, 0.7917, 0.75, 0.75, 0.625, 0.7917, 0.625, 0.7917, 0.75, 0.75, 0.75, 0.5179, 0.0, 0.5218, 0.0, 0.5218, 0.0, 0.5179, 0.0, 0.4, 0.0, 0.5179, 0.0, 0.5179, 0.0, 0.4, 0.0, 0.7305, 0.6261, 0.7333, 0.635, 0.7333, 0.635, 0.7305, 0.6261, 0.625, 0.0, 0.625, 0.125, 0.5938, 0.125, 0.5938, 0.0, 0.8542, 0.75, 0.8542, 0.625, 0.875, 0.625, 0.875, 0.75, 0.5, 0.0, 0.5938, 0.0, 0.5938, 0.125, 0.5, 0.125, 0.7917, 0.625, 0.7917, 0.75, 0.8542, 0.75, 0.8542, 0.625, 0.75, 0.625, 0.75, 0.75, 0.7917, 0.75, 0.7917, 0.625, 0.7333, 0.635, 0.6333, 0.6, 0.6333, 0.6, 0.7333, 0.635, 0.5179, 0.0, 0.4, 0.0, 0.4, 0.0, 0.5179, 0.0, 0.6, 0.9167, 0.6, 0.875, 0.6, 0.875, 0.6, 0.9167, 0.625, 0.0, 0.5938, 0.0, 0.5938, 0.125, 0.625, 0.125, 0.8542, 0.75, 0.875, 0.75, 0.875, 0.625, 0.8542, 0.625, 0.5, 0.0, 0.5, 0.125, 0.5938, 0.125, 0.5938, 0.0, 0.7917, 0.625, 0.7917, 0.75, 0.8542, 0.75, 0.8542, 0.625, 0.75, 0.625, 0.75, 0.75, 0.7917, 0.75, 0.7917, 0.625, 0.5179, 0.0, 0.5218, 0.0, 0.5218, 0.0, 0.5179, 0.0, 0.5179, 0.0, 0.4, 0.0, 0.4, 0.0, 0.5179, 0.0, 0.6333, 0.6, 0.7333, 0.635, 0.7333, 0.635, 0.6333, 0.6, 0.625, 0.0, 0.5938, 0.0, 0.5938, 0.125, 0.625, 0.125, 0.8542, 0.75, 0.875, 0.75, 0.875, 0.625, 0.8542, 0.625, 0.5, 0.0, 0.5, 0.125, 0.5938, 0.125, 0.5938, 0.0, 0.7917, 0.625, 0.8542, 0.625, 0.8542, 0.75, 0.7917, 0.75, 0.75, 0.625, 0.7917, 0.625, 0.7917, 0.75, 0.75, 0.75, 0.7305, 0.6261, 0.7333, 0.635, 0.7333, 0.635, 0.7305, 0.6261, 0.6333, 0.6, 0.7333, 0.635, 0.7333, 0.635, 0.6333, 0.6, 0.5218, 0.0, 0.5179, 0.0, 0.5179, 0.0, 0.5218, 0.0, 0.625, 0.0, 0.625, 0.125, 0.5938, 0.125, 0.5938, 0.0, 0.8542, 0.75, 0.8542, 0.625, 0.875, 0.625, 0.875, 0.75, 0.5, 0.0, 0.5938, 0.0, 0.5938, 0.125, 0.5, 0.125, 0.6, 0.9167, 0.6, 0.875, 0.625, 0.875, 0.625, 0.9167, 0.7305, 0.6261, 0.7333, 0.635, 0.8542, 0.75, 0.875, 0.75, 0.5179, 0.0, 0.5218, 0.0, 0.625, 0.0, 0.5938, 0.0, 0.7333, 0.635, 0.6333, 0.6, 0.7917, 0.75, 0.8542, 0.75, 0.6, 0.875, 0.6, 0.9167, 0.625, 0.9167, 0.625, 0.875, 0.7333, 0.635, 0.7305, 0.6261, 0.875, 0.75, 0.8542, 0.75, 0.5218, 0.0, 0.5179, 0.0, 0.5938, 0.0, 0.625, 0.0, 0.6333, 0.6, 0.7333, 0.635, 0.8542, 0.75, 0.7917, 0.75, 0.5179, 0.0, 0.4, 0.0, 0.5, 0.0, 0.5938, 0.0, 0.6, 0.875, 0.6, 0.9167, 0.625, 0.9167, 0.625, 0.875, 0.7333, 0.635, 0.7305, 0.6261, 0.875, 0.75, 0.8542, 0.75, 0.5218, 0.0, 0.5179, 0.0, 0.5938, 0.0, 0.625, 0.0, 0.6333, 0.6, 0.7333, 0.635, 0.8542, 0.75, 0.7917, 0.75, 0.5179, 0.0, 0.4, 0.0, 0.5, 0.0, 0.5938, 0.0, 0.6, 0.9167, 0.6, 0.875, 0.625, 0.875, 0.625, 0.9167, 0.7305, 0.6261, 0.7333, 0.635, 0.8542, 0.75, 0.875, 0.75, 0.5179, 0.0, 0.5218, 0.0, 0.625, 0.0, 0.5938, 0.0, 0.7333, 0.635, 0.6333, 0.6, 0.7917, 0.75, 0.8542, 0.75, 0.4, 0.0, 0.5179, 0.0, 0.5938, 0.0, 0.5, 0.0, 0.4, 0.0, 0.5179, 0.0, 0.5938, 0.0, 0.5, 0.0, 0.4821, 0.1436, 0.4821, 0.2209, 0.09581, 0.2209, 0.09581, 0.1436, 0.09581, 0.2209, 0.02722, 0.2209, 0.02109, 0.2184, 0.09581, 0.1436, 0.09581, 0.1436, 0.02109, 0.2184, 0.01855, 0.2122, 0.01855, 0.1436, 0.4821, 0.1436, 0.8685, 0.1436, 0.8685, 0.2209, 0.4821, 0.2209, 0.8685, 0.2209, 0.8685, 0.1436, 0.9432, 0.2184, 0.9371, 0.2209, 0.8685, 0.1436, 0.9457, 0.1436, 0.9457, 0.2122, 0.9432, 0.2184, 0.4821, 0.1436, 0.09581, 0.1436, 0.09581, 0.06639, 0.4821, 0.06639, 0.09581, 0.06639, 0.09581, 0.1436, 0.02109, 0.06893, 0.02722, 0.06639, 0.09581, 0.1436, 0.01855, 0.1436, 0.01855, 0.07506, 0.02109, 0.06893, 0.4821, 0.1436, 0.4821, 0.06639, 0.8685, 0.06639, 0.8685, 0.1436, 0.8685, 0.06639, 0.9371, 0.06639, 0.9432, 0.06893, 0.8685, 0.1436, 0.8685, 0.1436, 0.9432, 0.06893, 0.9457, 0.07506, 0.9457, 0.1436, 0.6, 0.875, 0.6, 0.9167, 0.6, 0.9167, 0.6, 0.875, 0.7333, 0.635, 0.6333, 0.6, 0.6333, 0.6, 0.7333, 0.635, 0.6, 0.875, 0.6, 0.9167, 0.6, 0.9167, 0.6, 0.875, 0.7333, 0.635, 0.7305, 0.6261, 0.7305, 0.6261, 0.7333, 0.635, 0.4, 0.0, 0.5179, 0.0, 0.5179, 0.0, 0.4, 0.0, 0.7333, 0.635, 0.7305, 0.6261, 0.7305, 0.6261, 0.7333, 0.635, 0.5218, 0.0, 0.5179, 0.0, 0.5179, 0.0, 0.5218, 0.0, 0.6, 0.9167, 0.6, 0.875, 0.6, 0.875, 0.6, 0.9167])
me_cube_004.materials.append(mat_frame)
me_cube_004.materials.append(mat_navigation_icons)
me_cube_004.use_remesh_fix_poles = True
me_cube_004.use_remesh_preserve_attributes = False
me_cube_004.update()
me_cube_006 = bpy.data.meshes.new('Cube.006')
me_cube_006.from_pydata([(-0.5, 0.0, 0.25), (-0.5, -0.1253, 0.2), (-0.6776, -0.1253, 0.2), (-0.7, -0.1253, 0.1776), (-0.7317, -0.1253, 0.2317), (0.0, 0.0, 0.25), (-0.6875, 0.0, 0.25), (-0.7317, 0.0, 0.2317), (-0.75, 0.0, 0.1875), (0.0, -0.1253, 0.25), (0.5, 0.0, 0.25), (0.5, -0.1253, 0.2), (0.75, -0.1253, 0.0), (0.6776, -0.1253, 0.2), (0.7, -0.1253, 0.1776), (0.7317, -0.1253, 0.2317), (0.6875, 0.0, 0.25), (0.7317, 0.0, 0.2317), (0.75, 0.0, 0.1875), (-0.75, 0.0, 0.0), (-0.5, 0.0, -0.25), (-0.5, -0.1253, -0.2), (-0.7, -0.1253, 0.0), (-0.6776, -0.1253, -0.2), (-0.7, -0.1253, -0.1776), (-0.6934, -0.1253, -0.1934), (0.0, 0.0, -0.25), (-0.6875, 0.0, -0.25), (-0.7317, 0.0, -0.2317), (-0.75, 0.0, -0.1875), (0.0, -0.1253, -0.2), (0.75, 0.0, 0.0), (0.5, 0.0, -0.25), (0.5, -0.1253, -0.2), (0.6776, -0.1253, -0.2), (0.7, -0.1253, -0.1776), (0.6934, -0.1253, -0.1934), (0.6875, 0.0, -0.25), (0.7317, 0.0, -0.2317), (0.75, 0.0, -0.1875), (0.0, -0.1253, 0.2), (-0.5, -0.1253, 0.25), (-0.6934, -0.1253, 0.1934), (-0.6875, -0.1253, 0.25), (-0.75, -0.1253, 0.1875), (0.5, -0.1253, 0.25), (0.6934, -0.1253, 0.1934), (0.6875, -0.1253, 0.25), (0.75, -0.1253, 0.1875), (0.7, -0.1253, 0.0), (0.0, -0.1253, -0.25), (-0.5, -0.1253, -0.25), (-0.7317, -0.1253, -0.2317), (-0.6875, -0.1253, -0.25), (-0.75, -0.1253, -0.1875), (-0.75, -0.1253, 0.0), (0.5, -0.1253, -0.25), (0.7317, -0.1253, -0.2317), (0.6875, -0.1253, -0.25), (0.75, -0.1253, -0.1875), (0.0, -0.06282, 0.2), (0.0, -0.06282, 0.0), (-0.5, -0.06282, 0.2), (-0.5, -0.06282, 0.0), (-0.6934, -0.06282, 0.1934), (0.5, -0.06282, 0.2), (0.5, -0.06282, 0.0), (0.6934, -0.06282, 0.1934), (0.7, -0.06282, 0.0), (-0.7, -0.06282, 0.0), (0.0, -0.06282, -0.2), (-0.5, -0.06282, -0.2), (-0.6934, -0.06282, -0.1934), (0.5, -0.06282, -0.2), (0.6934, -0.06282, -0.1934), (-0.6776, -0.06282, 0.2), (-0.7, -0.06282, 0.1776), (0.6776, -0.06282, 0.2), (0.7, -0.06282, 0.1776), (-0.6776, -0.06282, -0.2), (-0.7, -0.06282, -0.1776), (0.6776, -0.06282, -0.2), (0.7, -0.06282, -0.1776)], [], [(0, 6, 43, 41), (5, 0, 41, 9), (14, 46, 67, 78), (22, 24, 80, 69), (46, 13, 77, 67), (4, 7, 8, 44), (43, 6, 7, 4), (55, 44, 8, 19), (10, 45, 47, 16), (5, 9, 45, 10), (23, 21, 71, 79), (35, 49, 68, 82), (11, 40, 60, 65), (15, 48, 18, 17), (47, 15, 17, 16), (12, 31, 18, 48), (20, 51, 53, 27), (26, 50, 51, 20), (24, 25, 72, 80), (3, 22, 69, 76), (1, 2, 75, 62), (52, 54, 29, 28), (53, 52, 28, 27), (55, 19, 29, 54), (32, 37, 58, 56), (26, 32, 56, 50), (25, 23, 79, 72), (33, 34, 81, 73), (42, 3, 76, 64), (57, 38, 39, 59), (58, 37, 38, 57), (12, 59, 39, 31), (1, 40, 9, 41), (42, 2, 43, 4), (3, 42, 4, 44), (2, 1, 41, 43), (40, 11, 45, 9), (13, 46, 15, 47), (46, 14, 48, 15), (11, 13, 47, 45), (14, 49, 12, 48), (30, 21, 51, 50), (23, 25, 52, 53), (25, 24, 54, 52), (21, 23, 53, 51), (24, 22, 55, 54), (33, 30, 50, 56), (36, 34, 58, 57), (35, 36, 57, 59), (34, 33, 56, 58), (22, 3, 44, 55), (49, 35, 59, 12), (61, 60, 62, 63), (62, 75, 64, 63), (63, 64, 76, 69), (61, 66, 65, 60), (65, 66, 67, 77), (66, 68, 78, 67), (61, 63, 71, 70), (71, 63, 72, 79), (63, 69, 80, 72), (61, 70, 73, 66), (73, 81, 74, 66), (66, 74, 82, 68), (30, 33, 73, 70), (13, 11, 65, 77), (40, 1, 62, 60), (34, 36, 74, 81), (49, 14, 78, 68), (2, 42, 64, 75), (36, 35, 82, 74), (21, 30, 70, 71)])
me_cube_006.polygons.foreach_set('use_smooth', [1, 1, 1, 1, 1, 1, 1, 1, 1, 1, 1, 1, 1, 1, 1, 1, 1, 1, 1, 1, 1, 1, 1, 1, 1, 1, 1, 1, 1, 1, 1, 1, 0, 0, 0, 0, 0, 0, 0, 0, 0, 0, 0, 0, 0, 0, 0, 0, 0, 0, 0, 0, 0, 0, 0, 0, 0, 0, 0, 0, 0, 0, 0, 0, 1, 1, 1, 1, 1, 1, 1, 1])
me_cube_006.polygons.foreach_set('material_index', [0, 0, 0, 0, 0, 0, 0, 0, 0, 0, 0, 0, 0, 0, 0, 0, 0, 0, 0, 0, 0, 0, 0, 0, 0, 0, 0, 0, 0, 0, 0, 0, 0, 0, 0, 0, 0, 0, 0, 0, 0, 0, 0, 0, 0, 0, 0, 0, 0, 0, 0, 0, 1, 1, 1, 1, 1, 1, 1, 1, 1, 1, 1, 1, 0, 0, 0, 0, 0, 0, 0, 0])
_uv = me_cube_006.uv_layers.new(name='UVMap')
_uv.uv.foreach_set('vector', [0.7917, 0.625, 0.8542, 0.625, 0.8542, 0.75, 0.7917, 0.75, 0.75, 0.625, 0.7917, 0.625, 0.7917, 0.75, 0.75, 0.75, 0.5179, 0.0, 0.5218, 0.0, 0.5218, 0.0, 0.5179, 0.0, 0.4, 0.0, 0.5179, 0.0, 0.5179, 0.0, 0.4, 0.0, 0.7305, 0.6261, 0.7333, 0.635, 0.7333, 0.635, 0.7305, 0.6261, 0.625, 0.0, 0.625, 0.125, 0.5938, 0.125, 0.5938, 0.0, 0.8542, 0.75, 0.8542, 0.625, 0.875, 0.625, 0.875, 0.75, 0.5, 0.0, 0.5938, 0.0, 0.5938, 0.125, 0.5, 0.125, 0.7917, 0.625, 0.7917, 0.75, 0.8542, 0.75, 0.8542, 0.625, 0.75, 0.625, 0.75, 0.75, 0.7917, 0.75, 0.7917, 0.625, 0.7333, 0.635, 0.6333, 0.6, 0.6333, 0.6, 0.7333, 0.635, 0.5179, 0.0, 0.4, 0.0, 0.4, 0.0, 0.5179, 0.0, 0.6, 0.9167, 0.6, 0.875, 0.6, 0.875, 0.6, 0.9167, 0.625, 0.0, 0.5938, 0.0, 0.5938, 0.125, 0.625, 0.125, 0.8542, 0.75, 0.875, 0.75, 0.875, 0.625, 0.8542, 0.625, 0.5, 0.0, 0.5, 0.125, 0.5938, 0.125, 0.5938, 0.0, 0.7917, 0.625, 0.7917, 0.75, 0.8542, 0.75, 0.8542, 0.625, 0.75, 0.625, 0.75, 0.75, 0.7917, 0.75, 0.7917, 0.625, 0.5179, 0.0, 0.5218, 0.0, 0.5218, 0.0, 0.5179, 0.0, 0.5179, 0.0, 0.4, 0.0, 0.4, 0.0, 0.5179, 0.0, 0.6333, 0.6, 0.7333, 0.635, 0.7333, 0.635, 0.6333, 0.6, 0.625, 0.0, 0.5938, 0.0, 0.5938, 0.125, 0.625, 0.125, 0.8542, 0.75, 0.875, 0.75, 0.875, 0.625, 0.8542, 0.625, 0.5, 0.0, 0.5, 0.125, 0.5938, 0.125, 0.5938, 0.0, 0.7917, 0.625, 0.8542, 0.625, 0.8542, 0.75, 0.7917, 0.75, 0.75, 0.625, 0.7917, 0.625, 0.7917, 0.75, 0.75, 0.75, 0.7305, 0.6261, 0.7333, 0.635, 0.7333, 0.635, 0.7305, 0.6261, 0.6333, 0.6, 0.7333, 0.635, 0.7333, 0.635, 0.6333, 0.6, 0.5218, 0.0, 0.5179, 0.0, 0.5179, 0.0, 0.5218, 0.0, 0.625, 0.0, 0.625, 0.125, 0.5938, 0.125, 0.5938, 0.0, 0.8542, 0.75, 0.8542, 0.625, 0.875, 0.625, 0.875, 0.75, 0.5, 0.0, 0.5938, 0.0, 0.5938, 0.125, 0.5, 0.125, 0.6, 0.9167, 0.6, 0.875, 0.625, 0.875, 0.625, 0.9167, 0.7305, 0.6261, 0.7333, 0.635, 0.8542, 0.75, 0.875, 0.75, 0.5179, 0.0, 0.5218, 0.0, 0.625, 0.0, 0.5938, 0.0, 0.7333, 0.635, 0.6333, 0.6, 0.7917, 0.75, 0.8542, 0.75, 0.6, 0.875, 0.6, 0.9167, 0.625, 0.9167, 0.625, 0.875, 0.7333, 0.635, 0.7305, 0.6261, 0.875, 0.75, 0.8542, 0.75, 0.5218, 0.0, 0.5179, 0.0, 0.5938, 0.0, 0.625, 0.0, 0.6333, 0.6, 0.7333, 0.635, 0.8542, 0.75, 0.7917, 0.75, 0.5179, 0.0, 0.4, 0.0, 0.5, 0.0, 0.5938, 0.0, 0.6, 0.875, 0.6, 0.9167, 0.625, 0.9167, 0.625, 0.875, 0.7333, 0.635, 0.7305, 0.6261, 0.875, 0.75, 0.8542, 0.75, 0.5218, 0.0, 0.5179, 0.0, 0.5938, 0.0, 0.625, 0.0, 0.6333, 0.6, 0.7333, 0.635, 0.8542, 0.75, 0.7917, 0.75, 0.5179, 0.0, 0.4, 0.0, 0.5, 0.0, 0.5938, 0.0, 0.6, 0.9167, 0.6, 0.875, 0.625, 0.875, 0.625, 0.9167, 0.7305, 0.6261, 0.7333, 0.635, 0.8542, 0.75, 0.875, 0.75, 0.5179, 0.0, 0.5218, 0.0, 0.625, 0.0, 0.5938, 0.0, 0.7333, 0.635, 0.6333, 0.6, 0.7917, 0.75, 0.8542, 0.75, 0.4, 0.0, 0.5179, 0.0, 0.5938, 0.0, 0.5, 0.0, 0.4, 0.0, 0.5179, 0.0, 0.5938, 0.0, 0.5, 0.0, 0.2984, 0.322, 0.2984, 0.4026, 0.09685, 0.4026, 0.09685, 0.322, 0.09685, 0.4026, 0.02527, 0.4026, 0.01888, 0.4, 0.09685, 0.322, 0.09685, 0.322, 0.01888, 0.4, 0.01623, 0.3936, 0.01623, 0.322, 0.2984, 0.322, 0.5, 0.322, 0.5, 0.4026, 0.2984, 0.4026, 0.5, 0.4026, 0.5, 0.322, 0.578, 0.4, 0.5716, 0.4026, 0.5, 0.322, 0.5806, 0.322, 0.5806, 0.3936, 0.578, 0.4, 0.2984, 0.322, 0.09685, 0.322, 0.09685, 0.2414, 0.2984, 0.2414, 0.09685, 0.2414, 0.09685, 0.322, 0.01888, 0.244, 0.02527, 0.2414, 0.09685, 0.322, 0.01623, 0.322, 0.01623, 0.2504, 0.01888, 0.244, 0.2984, 0.322, 0.2984, 0.2414, 0.5, 0.2414, 0.5, 0.322, 0.5, 0.2414, 0.5716, 0.2414, 0.578, 0.244, 0.5, 0.322, 0.5, 0.322, 0.578, 0.244, 0.5806, 0.2504, 0.5806, 0.322, 0.6, 0.875, 0.6, 0.9167, 0.6, 0.9167, 0.6, 0.875, 0.7333, 0.635, 0.6333, 0.6, 0.6333, 0.6, 0.7333, 0.635, 0.6, 0.875, 0.6, 0.9167, 0.6, 0.9167, 0.6, 0.875, 0.7333, 0.635, 0.7305, 0.6261, 0.7305, 0.6261, 0.7333, 0.635, 0.4, 0.0, 0.5179, 0.0, 0.5179, 0.0, 0.4, 0.0, 0.7333, 0.635, 0.7305, 0.6261, 0.7305, 0.6261, 0.7333, 0.635, 0.5218, 0.0, 0.5179, 0.0, 0.5179, 0.0, 0.5218, 0.0, 0.6, 0.9167, 0.6, 0.875, 0.6, 0.875, 0.6, 0.9167])
me_cube_006.materials.append(mat_frame)
me_cube_006.materials.append(mat_navigation_icons)
me_cube_006.use_remesh_fix_poles = True
me_cube_006.use_remesh_preserve_attributes = False
me_cube_006.update()
me_cube_005 = bpy.data.meshes.new('Cube.005')
me_cube_005.from_pydata([(-0.5, 0.0, 0.25), (-0.5, -0.1253, 0.2), (-0.6776, -0.1253, 0.2), (-0.7, -0.1253, 0.1776), (-0.7317, -0.1253, 0.2317), (0.0, 0.0, 0.25), (-0.6875, 0.0, 0.25), (-0.7317, 0.0, 0.2317), (-0.75, 0.0, 0.1875), (0.0, -0.1253, 0.25), (0.5, 0.0, 0.25), (0.5, -0.1253, 0.2), (0.75, -0.1253, 0.0), (0.6776, -0.1253, 0.2), (0.7, -0.1253, 0.1776), (0.7317, -0.1253, 0.2317), (0.6875, 0.0, 0.25), (0.7317, 0.0, 0.2317), (0.75, 0.0, 0.1875), (-0.75, 0.0, 0.0), (-0.5, 0.0, -0.25), (-0.5, -0.1253, -0.2), (-0.7, -0.1253, 0.0), (-0.6776, -0.1253, -0.2), (-0.7, -0.1253, -0.1776), (-0.6934, -0.1253, -0.1934), (0.0, 0.0, -0.25), (-0.6875, 0.0, -0.25), (-0.7317, 0.0, -0.2317), (-0.75, 0.0, -0.1875), (0.0, -0.1253, -0.2), (0.75, 0.0, 0.0), (0.5, 0.0, -0.25), (0.5, -0.1253, -0.2), (0.6776, -0.1253, -0.2), (0.7, -0.1253, -0.1776), (0.6934, -0.1253, -0.1934), (0.6875, 0.0, -0.25), (0.7317, 0.0, -0.2317), (0.75, 0.0, -0.1875), (0.0, -0.1253, 0.2), (-0.5, -0.1253, 0.25), (-0.6934, -0.1253, 0.1934), (-0.6875, -0.1253, 0.25), (-0.75, -0.1253, 0.1875), (0.5, -0.1253, 0.25), (0.6934, -0.1253, 0.1934), (0.6875, -0.1253, 0.25), (0.75, -0.1253, 0.1875), (0.7, -0.1253, 0.0), (0.0, -0.1253, -0.25), (-0.5, -0.1253, -0.25), (-0.7317, -0.1253, -0.2317), (-0.6875, -0.1253, -0.25), (-0.75, -0.1253, -0.1875), (-0.75, -0.1253, 0.0), (0.5, -0.1253, -0.25), (0.7317, -0.1253, -0.2317), (0.6875, -0.1253, -0.25), (0.75, -0.1253, -0.1875), (0.0, -0.06282, 0.2), (0.0, -0.06282, 0.0), (-0.5, -0.06282, 0.2), (-0.5, -0.06282, 0.0), (-0.6934, -0.06282, 0.1934), (0.5, -0.06282, 0.2), (0.5, -0.06282, 0.0), (0.6934, -0.06282, 0.1934), (0.7, -0.06282, 0.0), (-0.7, -0.06282, 0.0), (0.0, -0.06282, -0.2), (-0.5, -0.06282, -0.2), (-0.6934, -0.06282, -0.1934), (0.5, -0.06282, -0.2), (0.6934, -0.06282, -0.1934), (-0.6776, -0.06282, 0.2), (-0.7, -0.06282, 0.1776), (0.6776, -0.06282, 0.2), (0.7, -0.06282, 0.1776), (-0.6776, -0.06282, -0.2), (-0.7, -0.06282, -0.1776), (0.6776, -0.06282, -0.2), (0.7, -0.06282, -0.1776)], [], [(0, 6, 43, 41), (5, 0, 41, 9), (14, 46, 67, 78), (22, 24, 80, 69), (46, 13, 77, 67), (4, 7, 8, 44), (43, 6, 7, 4), (55, 44, 8, 19), (10, 45, 47, 16), (5, 9, 45, 10), (23, 21, 71, 79), (35, 49, 68, 82), (11, 40, 60, 65), (15, 48, 18, 17), (47, 15, 17, 16), (12, 31, 18, 48), (20, 51, 53, 27), (26, 50, 51, 20), (24, 25, 72, 80), (3, 22, 69, 76), (1, 2, 75, 62), (52, 54, 29, 28), (53, 52, 28, 27), (55, 19, 29, 54), (32, 37, 58, 56), (26, 32, 56, 50), (25, 23, 79, 72), (33, 34, 81, 73), (42, 3, 76, 64), (57, 38, 39, 59), (58, 37, 38, 57), (12, 59, 39, 31), (1, 40, 9, 41), (42, 2, 43, 4), (3, 42, 4, 44), (2, 1, 41, 43), (40, 11, 45, 9), (13, 46, 15, 47), (46, 14, 48, 15), (11, 13, 47, 45), (14, 49, 12, 48), (30, 21, 51, 50), (23, 25, 52, 53), (25, 24, 54, 52), (21, 23, 53, 51), (24, 22, 55, 54), (33, 30, 50, 56), (36, 34, 58, 57), (35, 36, 57, 59), (34, 33, 56, 58), (22, 3, 44, 55), (49, 35, 59, 12), (61, 60, 62, 63), (62, 75, 64, 63), (63, 64, 76, 69), (61, 66, 65, 60), (65, 66, 67, 77), (66, 68, 78, 67), (61, 63, 71, 70), (71, 63, 72, 79), (63, 69, 80, 72), (61, 70, 73, 66), (73, 81, 74, 66), (66, 74, 82, 68), (30, 33, 73, 70), (13, 11, 65, 77), (40, 1, 62, 60), (34, 36, 74, 81), (49, 14, 78, 68), (2, 42, 64, 75), (36, 35, 82, 74), (21, 30, 70, 71)])
me_cube_005.polygons.foreach_set('use_smooth', [1, 1, 1, 1, 1, 1, 1, 1, 1, 1, 1, 1, 1, 1, 1, 1, 1, 1, 1, 1, 1, 1, 1, 1, 1, 1, 1, 1, 1, 1, 1, 1, 0, 0, 0, 0, 0, 0, 0, 0, 0, 0, 0, 0, 0, 0, 0, 0, 0, 0, 0, 0, 0, 0, 0, 0, 0, 0, 0, 0, 0, 0, 0, 0, 1, 1, 1, 1, 1, 1, 1, 1])
me_cube_005.polygons.foreach_set('material_index', [0, 0, 0, 0, 0, 0, 0, 0, 0, 0, 0, 0, 0, 0, 0, 0, 0, 0, 0, 0, 0, 0, 0, 0, 0, 0, 0, 0, 0, 0, 0, 0, 0, 0, 0, 0, 0, 0, 0, 0, 0, 0, 0, 0, 0, 0, 0, 0, 0, 0, 0, 0, 1, 1, 1, 1, 1, 1, 1, 1, 1, 1, 1, 1, 0, 0, 0, 0, 0, 0, 0, 0])
_uv = me_cube_005.uv_layers.new(name='UVMap')
_uv.uv.foreach_set('vector', [0.7917, 0.625, 0.8542, 0.625, 0.8542, 0.75, 0.7917, 0.75, 0.75, 0.625, 0.7917, 0.625, 0.7917, 0.75, 0.75, 0.75, 0.5179, 0.0, 0.5218, 0.0, 0.5218, 0.0, 0.5179, 0.0, 0.4, 0.0, 0.5179, 0.0, 0.5179, 0.0, 0.4, 0.0, 0.7305, 0.6261, 0.7333, 0.635, 0.7333, 0.635, 0.7305, 0.6261, 0.625, 0.0, 0.625, 0.125, 0.5938, 0.125, 0.5938, 0.0, 0.8542, 0.75, 0.8542, 0.625, 0.875, 0.625, 0.875, 0.75, 0.5, 0.0, 0.5938, 0.0, 0.5938, 0.125, 0.5, 0.125, 0.7917, 0.625, 0.7917, 0.75, 0.8542, 0.75, 0.8542, 0.625, 0.75, 0.625, 0.75, 0.75, 0.7917, 0.75, 0.7917, 0.625, 0.7333, 0.635, 0.6333, 0.6, 0.6333, 0.6, 0.7333, 0.635, 0.5179, 0.0, 0.4, 0.0, 0.4, 0.0, 0.5179, 0.0, 0.6, 0.9167, 0.6, 0.875, 0.6, 0.875, 0.6, 0.9167, 0.625, 0.0, 0.5938, 0.0, 0.5938, 0.125, 0.625, 0.125, 0.8542, 0.75, 0.875, 0.75, 0.875, 0.625, 0.8542, 0.625, 0.5, 0.0, 0.5, 0.125, 0.5938, 0.125, 0.5938, 0.0, 0.7917, 0.625, 0.7917, 0.75, 0.8542, 0.75, 0.8542, 0.625, 0.75, 0.625, 0.75, 0.75, 0.7917, 0.75, 0.7917, 0.625, 0.5179, 0.0, 0.5218, 0.0, 0.5218, 0.0, 0.5179, 0.0, 0.5179, 0.0, 0.4, 0.0, 0.4, 0.0, 0.5179, 0.0, 0.6333, 0.6, 0.7333, 0.635, 0.7333, 0.635, 0.6333, 0.6, 0.625, 0.0, 0.5938, 0.0, 0.5938, 0.125, 0.625, 0.125, 0.8542, 0.75, 0.875, 0.75, 0.875, 0.625, 0.8542, 0.625, 0.5, 0.0, 0.5, 0.125, 0.5938, 0.125, 0.5938, 0.0, 0.7917, 0.625, 0.8542, 0.625, 0.8542, 0.75, 0.7917, 0.75, 0.75, 0.625, 0.7917, 0.625, 0.7917, 0.75, 0.75, 0.75, 0.7305, 0.6261, 0.7333, 0.635, 0.7333, 0.635, 0.7305, 0.6261, 0.6333, 0.6, 0.7333, 0.635, 0.7333, 0.635, 0.6333, 0.6, 0.5218, 0.0, 0.5179, 0.0, 0.5179, 0.0, 0.5218, 0.0, 0.625, 0.0, 0.625, 0.125, 0.5938, 0.125, 0.5938, 0.0, 0.8542, 0.75, 0.8542, 0.625, 0.875, 0.625, 0.875, 0.75, 0.5, 0.0, 0.5938, 0.0, 0.5938, 0.125, 0.5, 0.125, 0.6, 0.9167, 0.6, 0.875, 0.625, 0.875, 0.625, 0.9167, 0.7305, 0.6261, 0.7333, 0.635, 0.8542, 0.75, 0.875, 0.75, 0.5179, 0.0, 0.5218, 0.0, 0.625, 0.0, 0.5938, 0.0, 0.7333, 0.635, 0.6333, 0.6, 0.7917, 0.75, 0.8542, 0.75, 0.6, 0.875, 0.6, 0.9167, 0.625, 0.9167, 0.625, 0.875, 0.7333, 0.635, 0.7305, 0.6261, 0.875, 0.75, 0.8542, 0.75, 0.5218, 0.0, 0.5179, 0.0, 0.5938, 0.0, 0.625, 0.0, 0.6333, 0.6, 0.7333, 0.635, 0.8542, 0.75, 0.7917, 0.75, 0.5179, 0.0, 0.4, 0.0, 0.5, 0.0, 0.5938, 0.0, 0.6, 0.875, 0.6, 0.9167, 0.625, 0.9167, 0.625, 0.875, 0.7333, 0.635, 0.7305, 0.6261, 0.875, 0.75, 0.8542, 0.75, 0.5218, 0.0, 0.5179, 0.0, 0.5938, 0.0, 0.625, 0.0, 0.6333, 0.6, 0.7333, 0.635, 0.8542, 0.75, 0.7917, 0.75, 0.5179, 0.0, 0.4, 0.0, 0.5, 0.0, 0.5938, 0.0, 0.6, 0.9167, 0.6, 0.875, 0.625, 0.875, 0.625, 0.9167, 0.7305, 0.6261, 0.7333, 0.635, 0.8542, 0.75, 0.875, 0.75, 0.5179, 0.0, 0.5218, 0.0, 0.625, 0.0, 0.5938, 0.0, 0.7333, 0.635, 0.6333, 0.6, 0.7917, 0.75, 0.8542, 0.75, 0.4, 0.0, 0.5179, 0.0, 0.5938, 0.0, 0.5, 0.0, 0.4, 0.0, 0.5179, 0.0, 0.5938, 0.0, 0.5, 0.0, 0.2984, 0.7094, 0.2984, 0.7901, 0.09685, 0.7901, 0.09685, 0.7094, 0.09685, 0.7901, 0.02527, 0.7901, 0.01888, 0.7874, 0.09685, 0.7094, 0.09685, 0.7094, 0.01888, 0.7874, 0.01623, 0.781, 0.01623, 0.7094, 0.2984, 0.7094, 0.5, 0.7094, 0.5, 0.7901, 0.2984, 0.7901, 0.5, 0.7901, 0.5, 0.7094, 0.578, 0.7874, 0.5716, 0.7901, 0.5, 0.7094, 0.5806, 0.7094, 0.5806, 0.781, 0.578, 0.7874, 0.2984, 0.7094, 0.09685, 0.7094, 0.09685, 0.6288, 0.2984, 0.6288, 0.09685, 0.6288, 0.09685, 0.7094, 0.01888, 0.6315, 0.02527, 0.6288, 0.09685, 0.7094, 0.01623, 0.7094, 0.01623, 0.6379, 0.01888, 0.6315, 0.2984, 0.7094, 0.2984, 0.6288, 0.5, 0.6288, 0.5, 0.7094, 0.5, 0.6288, 0.5716, 0.6288, 0.578, 0.6315, 0.5, 0.7094, 0.5, 0.7094, 0.578, 0.6315, 0.5806, 0.6379, 0.5806, 0.7094, 0.6, 0.875, 0.6, 0.9167, 0.6, 0.9167, 0.6, 0.875, 0.7333, 0.635, 0.6333, 0.6, 0.6333, 0.6, 0.7333, 0.635, 0.6, 0.875, 0.6, 0.9167, 0.6, 0.9167, 0.6, 0.875, 0.7333, 0.635, 0.7305, 0.6261, 0.7305, 0.6261, 0.7333, 0.635, 0.4, 0.0, 0.5179, 0.0, 0.5179, 0.0, 0.4, 0.0, 0.7333, 0.635, 0.7305, 0.6261, 0.7305, 0.6261, 0.7333, 0.635, 0.5218, 0.0, 0.5179, 0.0, 0.5179, 0.0, 0.5218, 0.0, 0.6, 0.9167, 0.6, 0.875, 0.6, 0.875, 0.6, 0.9167])
me_cube_005.materials.append(mat_frame)
me_cube_005.materials.append(mat_navigation_icons)
me_cube_005.use_remesh_fix_poles = True
me_cube_005.use_remesh_preserve_attributes = False
me_cube_005.update()

# ---- objects
ob_arrow_turn = bpy.data.objects.new('Arrow_Turn', me_cube_002)
ob_arrow_straight = bpy.data.objects.new('Arrow_Straight', me_cube_003)
ob_generator = bpy.data.objects.new('Generator', me_cube_001)
ob_door = bpy.data.objects.new('Door', me_cube_004)
ob_canteen = bpy.data.objects.new('Canteen', me_cube_006)
ob_bedroom = bpy.data.objects.new('Bedroom', me_cube_005)

# ---- transforms, parenting, visibility, modifiers, constraints
ob_arrow_turn.location = (0.0, 0.0, 0.0)
ob_arrow_straight.location = (0.0, 0.0, 0.0)
ob_generator.location = (0.0, 0.0, 0.0)
ob_door.location = (0.0, 0.0, 0.0)
ob_canteen.location = (0.0, 0.0, 0.0)
ob_bedroom.location = (0.0, 0.0, 0.0)

# ---- collection membership
col_arrow_turn.objects.link(ob_arrow_turn)
col_arrow_straight.objects.link(ob_arrow_straight)
col_generator.objects.link(ob_generator)
col_door.objects.link(ob_door)
col_canteen.objects.link(ob_canteen)
col_bedroom.objects.link(ob_bedroom)

# ---- scene / render settings (as saved in the file)
scene.frame_start = 1; scene.frame_end = 250; scene.frame_set(1)
scene.render.engine = 'BLENDER_EEVEE_NEXT'
scene.cycles.sampling_pattern = 'TABULATED_SOBOL'
scene.cycles.use_light_tree = False
scene.view_settings.view_transform = 'Filmic'
bpy.context.view_layer.update()

# ---- added for rendering (the .blend has no active camera and no usable light): camera, sun
cam_auto = bpy.data.cameras.new('AutoCamera')
cam_auto.lens = 50.0
cam_auto.sensor_width = 36.0
cam_auto.clip_end = 1000.0
ob_auto_camera = bpy.data.objects.new('AutoCamera', cam_auto)
scene.collection.objects.link(ob_auto_camera)
ob_auto_camera.location = (2.36172, -2.89672, 1.88937)
ob_auto_camera.rotation_euler = (1.09748, -7.21219e-08, 0.694738)
scene.camera = ob_auto_camera
light_auto_sun = bpy.data.lights.new('AutoSun', 'SUN')
light_auto_sun.energy = 3.0
light_auto_sun.angle = 0.0523599
ob_auto_sun = bpy.data.objects.new('AutoSun', light_auto_sun)
scene.collection.objects.link(ob_auto_sun)
ob_auto_sun.rotation_euler = (0.872665, 0.174533, 0.523599)
bpy.context.view_layer.update()
